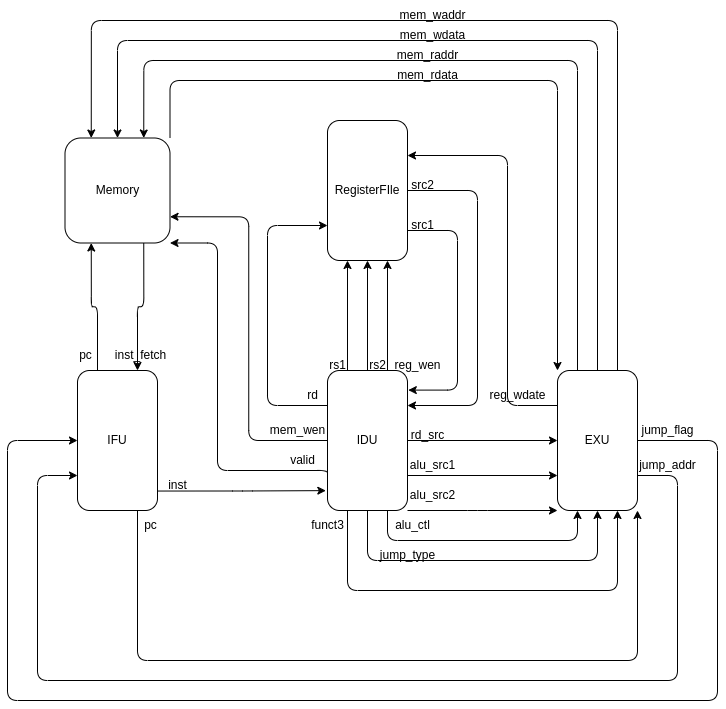

The diagram above was exported from draw.io. Its source (the exported page's mxGraphModel, read from the mxfile embedded in the PNG):
<mxGraphModel dx="975" dy="632" grid="1" gridSize="10" guides="1" tooltips="1" connect="1" arrows="1" fold="1" page="1" pageScale="1" pageWidth="1169" pageHeight="827" math="0" shadow="0">
  <root>
    <mxCell id="0" />
    <mxCell id="1" parent="0" />
    <mxCell id="2" style="edgeStyle=orthogonalEdgeStyle;html=1;entryX=1.01;entryY=0.14;entryDx=0;entryDy=0;entryPerimeter=0;" edge="1" parent="1" target="13">
      <mxGeometry relative="1" as="geometry">
        <mxPoint x="620" y="290" as="sourcePoint" />
        <Array as="points">
          <mxPoint x="670" y="290" />
          <mxPoint x="670" y="450" />
        </Array>
      </mxGeometry>
    </mxCell>
    <mxCell id="3" style="edgeStyle=orthogonalEdgeStyle;html=1;exitX=1;exitY=0.5;exitDx=0;exitDy=0;entryX=1;entryY=0.25;entryDx=0;entryDy=0;" edge="1" parent="1" source="4" target="13">
      <mxGeometry relative="1" as="geometry">
        <Array as="points">
          <mxPoint x="690" y="250" />
          <mxPoint x="690" y="465" />
        </Array>
      </mxGeometry>
    </mxCell>
    <mxCell id="4" value="RegisterFIle" style="rounded=1;whiteSpace=wrap;html=1;" vertex="1" parent="1">
      <mxGeometry x="540" y="180" width="80" height="140" as="geometry" />
    </mxCell>
    <mxCell id="5" style="edgeStyle=orthogonalEdgeStyle;html=1;exitX=0.25;exitY=0;exitDx=0;exitDy=0;entryX=0.25;entryY=1;entryDx=0;entryDy=0;" edge="1" parent="1" source="13" target="4">
      <mxGeometry relative="1" as="geometry" />
    </mxCell>
    <mxCell id="6" style="edgeStyle=orthogonalEdgeStyle;rounded=1;html=1;exitX=1;exitY=0.75;exitDx=0;exitDy=0;entryX=0;entryY=0.75;entryDx=0;entryDy=0;startArrow=none;startFill=0;elbow=vertical;" edge="1" parent="1" source="13" target="21">
      <mxGeometry relative="1" as="geometry" />
    </mxCell>
    <mxCell id="7" style="edgeStyle=orthogonalEdgeStyle;rounded=1;html=1;exitX=0;exitY=0.25;exitDx=0;exitDy=0;entryX=0;entryY=0.75;entryDx=0;entryDy=0;startArrow=none;startFill=0;elbow=vertical;" edge="1" parent="1" source="13" target="4">
      <mxGeometry relative="1" as="geometry">
        <Array as="points">
          <mxPoint x="480" y="465" />
          <mxPoint x="480" y="285" />
        </Array>
      </mxGeometry>
    </mxCell>
    <mxCell id="8" style="edgeStyle=none;hachureGap=4;html=1;exitX=0.75;exitY=0;exitDx=0;exitDy=0;entryX=0.75;entryY=1;entryDx=0;entryDy=0;fontFamily=Architects Daughter;fontSource=https%3A%2F%2Ffonts.googleapis.com%2Fcss%3Ffamily%3DArchitects%2BDaughter;fontSize=16;" edge="1" parent="1" source="13" target="4">
      <mxGeometry relative="1" as="geometry" />
    </mxCell>
    <mxCell id="9" style="edgeStyle=none;html=1;exitX=0.5;exitY=0;exitDx=0;exitDy=0;entryX=0.5;entryY=1;entryDx=0;entryDy=0;" edge="1" parent="1" source="13" target="4">
      <mxGeometry relative="1" as="geometry" />
    </mxCell>
    <mxCell id="10" style="edgeStyle=orthogonalEdgeStyle;html=1;exitX=1;exitY=1;exitDx=0;exitDy=0;entryX=0;entryY=1;entryDx=0;entryDy=0;" edge="1" parent="1" source="13" target="21">
      <mxGeometry relative="1" as="geometry">
        <Array as="points">
          <mxPoint x="690" y="570" />
          <mxPoint x="690" y="570" />
        </Array>
      </mxGeometry>
    </mxCell>
    <mxCell id="11" style="edgeStyle=orthogonalEdgeStyle;html=1;exitX=0.75;exitY=1;exitDx=0;exitDy=0;entryX=0.25;entryY=1;entryDx=0;entryDy=0;" edge="1" parent="1" source="13" target="21">
      <mxGeometry relative="1" as="geometry">
        <Array as="points">
          <mxPoint x="600" y="600" />
          <mxPoint x="790" y="600" />
        </Array>
      </mxGeometry>
    </mxCell>
    <mxCell id="12" style="edgeStyle=orthogonalEdgeStyle;html=1;exitX=0.5;exitY=1;exitDx=0;exitDy=0;entryX=0.5;entryY=1;entryDx=0;entryDy=0;" edge="1" parent="1" source="13" target="21">
      <mxGeometry relative="1" as="geometry">
        <Array as="points">
          <mxPoint x="580" y="620" />
          <mxPoint x="810" y="620" />
        </Array>
      </mxGeometry>
    </mxCell>
    <mxCell id="42" style="edgeStyle=orthogonalEdgeStyle;html=1;exitX=0.25;exitY=1;exitDx=0;exitDy=0;entryX=0.75;entryY=1;entryDx=0;entryDy=0;" edge="1" parent="1" source="13" target="21">
      <mxGeometry relative="1" as="geometry">
        <Array as="points">
          <mxPoint x="560" y="650" />
          <mxPoint x="830" y="650" />
        </Array>
      </mxGeometry>
    </mxCell>
    <mxCell id="44" style="edgeStyle=orthogonalEdgeStyle;html=1;exitX=0;exitY=0.5;exitDx=0;exitDy=0;entryX=1;entryY=0.75;entryDx=0;entryDy=0;" edge="1" parent="1" source="13" target="23">
      <mxGeometry relative="1" as="geometry" />
    </mxCell>
    <mxCell id="45" style="edgeStyle=orthogonalEdgeStyle;html=1;exitX=0;exitY=0.75;exitDx=0;exitDy=0;entryX=1;entryY=1;entryDx=0;entryDy=0;" edge="1" parent="1" source="13" target="23">
      <mxGeometry relative="1" as="geometry">
        <Array as="points">
          <mxPoint x="540" y="530" />
          <mxPoint x="430" y="530" />
          <mxPoint x="430" y="303" />
        </Array>
      </mxGeometry>
    </mxCell>
    <mxCell id="57" style="edgeStyle=orthogonalEdgeStyle;html=1;exitX=1;exitY=0.5;exitDx=0;exitDy=0;entryX=0;entryY=0.5;entryDx=0;entryDy=0;" edge="1" parent="1" source="13" target="21">
      <mxGeometry relative="1" as="geometry" />
    </mxCell>
    <mxCell id="13" value="IDU" style="rounded=1;whiteSpace=wrap;html=1;" vertex="1" parent="1">
      <mxGeometry x="540" y="430" width="80" height="140" as="geometry" />
    </mxCell>
    <mxCell id="14" style="edgeStyle=orthogonalEdgeStyle;html=1;exitX=0.25;exitY=0;exitDx=0;exitDy=0;entryX=0.25;entryY=1;entryDx=0;entryDy=0;" edge="1" parent="1" source="17" target="23">
      <mxGeometry relative="1" as="geometry" />
    </mxCell>
    <mxCell id="15" style="edgeStyle=orthogonalEdgeStyle;html=1;exitX=1.005;exitY=0.861;exitDx=0;exitDy=0;entryX=-0.021;entryY=0.858;entryDx=0;entryDy=0;exitPerimeter=0;entryPerimeter=0;" edge="1" parent="1" source="17" target="13">
      <mxGeometry relative="1" as="geometry" />
    </mxCell>
    <mxCell id="16" style="edgeStyle=orthogonalEdgeStyle;html=1;exitX=0.75;exitY=1;exitDx=0;exitDy=0;entryX=1;entryY=1;entryDx=0;entryDy=0;" edge="1" parent="1" source="17" target="21">
      <mxGeometry relative="1" as="geometry">
        <Array as="points">
          <mxPoint x="350" y="720" />
          <mxPoint x="850" y="720" />
        </Array>
      </mxGeometry>
    </mxCell>
    <mxCell id="17" value="IFU" style="rounded=1;whiteSpace=wrap;html=1;" vertex="1" parent="1">
      <mxGeometry x="290" y="430" width="80" height="140" as="geometry" />
    </mxCell>
    <mxCell id="18" style="edgeStyle=orthogonalEdgeStyle;html=1;exitX=0;exitY=0.25;exitDx=0;exitDy=0;entryX=1;entryY=0.25;entryDx=0;entryDy=0;" edge="1" parent="1" source="21" target="4">
      <mxGeometry relative="1" as="geometry">
        <Array as="points">
          <mxPoint x="720" y="465" />
          <mxPoint x="720" y="215" />
        </Array>
      </mxGeometry>
    </mxCell>
    <mxCell id="19" style="edgeStyle=orthogonalEdgeStyle;html=1;exitX=1;exitY=0.75;exitDx=0;exitDy=0;entryX=0;entryY=0.75;entryDx=0;entryDy=0;" edge="1" parent="1" source="21" target="17">
      <mxGeometry relative="1" as="geometry">
        <Array as="points">
          <mxPoint x="890" y="535" />
          <mxPoint x="890" y="740" />
          <mxPoint x="250" y="740" />
          <mxPoint x="250" y="535" />
        </Array>
      </mxGeometry>
    </mxCell>
    <mxCell id="20" style="edgeStyle=orthogonalEdgeStyle;html=1;exitX=1;exitY=0.5;exitDx=0;exitDy=0;entryX=0;entryY=0.5;entryDx=0;entryDy=0;" edge="1" parent="1" source="21" target="17">
      <mxGeometry relative="1" as="geometry">
        <Array as="points">
          <mxPoint x="930" y="500" />
          <mxPoint x="930" y="760" />
          <mxPoint x="220" y="760" />
          <mxPoint x="220" y="500" />
        </Array>
      </mxGeometry>
    </mxCell>
    <mxCell id="51" style="edgeStyle=orthogonalEdgeStyle;html=1;exitX=0.25;exitY=0;exitDx=0;exitDy=0;entryX=0.75;entryY=0;entryDx=0;entryDy=0;" edge="1" parent="1" source="21" target="23">
      <mxGeometry relative="1" as="geometry">
        <Array as="points">
          <mxPoint x="790" y="120" />
          <mxPoint x="356" y="120" />
        </Array>
      </mxGeometry>
    </mxCell>
    <mxCell id="53" style="edgeStyle=orthogonalEdgeStyle;html=1;exitX=0.5;exitY=0;exitDx=0;exitDy=0;entryX=0.5;entryY=0;entryDx=0;entryDy=0;" edge="1" parent="1" source="21" target="23">
      <mxGeometry relative="1" as="geometry">
        <Array as="points">
          <mxPoint x="810" y="100" />
          <mxPoint x="330" y="100" />
        </Array>
      </mxGeometry>
    </mxCell>
    <mxCell id="55" style="edgeStyle=orthogonalEdgeStyle;html=1;exitX=0.75;exitY=0;exitDx=0;exitDy=0;entryX=0.25;entryY=0;entryDx=0;entryDy=0;" edge="1" parent="1" source="21" target="23">
      <mxGeometry relative="1" as="geometry">
        <Array as="points">
          <mxPoint x="830" y="80" />
          <mxPoint x="304" y="80" />
        </Array>
      </mxGeometry>
    </mxCell>
    <mxCell id="21" value="EXU" style="rounded=1;whiteSpace=wrap;html=1;" vertex="1" parent="1">
      <mxGeometry x="770" y="430" width="80" height="140" as="geometry" />
    </mxCell>
    <mxCell id="22" style="edgeStyle=orthogonalEdgeStyle;html=1;exitX=0.75;exitY=1;exitDx=0;exitDy=0;entryX=0.75;entryY=0;entryDx=0;entryDy=0;" edge="1" parent="1" source="23" target="17">
      <mxGeometry relative="1" as="geometry" />
    </mxCell>
    <mxCell id="48" style="edgeStyle=orthogonalEdgeStyle;html=1;exitX=1;exitY=0;exitDx=0;exitDy=0;entryX=0;entryY=0;entryDx=0;entryDy=0;" edge="1" parent="1" source="23" target="21">
      <mxGeometry relative="1" as="geometry">
        <Array as="points">
          <mxPoint x="383" y="140" />
          <mxPoint x="770" y="140" />
        </Array>
      </mxGeometry>
    </mxCell>
    <mxCell id="23" value="Memory" style="whiteSpace=wrap;html=1;aspect=fixed;rounded=1;" vertex="1" parent="1">
      <mxGeometry x="277.5" y="197.5" width="105" height="105" as="geometry" />
    </mxCell>
    <mxCell id="24" value="pc" style="text;html=1;align=center;verticalAlign=middle;resizable=0;points=[];autosize=1;rounded=1;" vertex="1" parent="1">
      <mxGeometry x="277.5" y="400" width="40" height="30" as="geometry" />
    </mxCell>
    <mxCell id="25" value="inst_fetch" style="text;html=1;align=center;verticalAlign=middle;resizable=0;points=[];autosize=1;rounded=1;" vertex="1" parent="1">
      <mxGeometry x="317.5" y="400" width="70" height="30" as="geometry" />
    </mxCell>
    <mxCell id="26" value="inst" style="text;html=1;align=center;verticalAlign=middle;resizable=0;points=[];autosize=1;rounded=1;arcSize=7;rotation=0;" vertex="1" parent="1">
      <mxGeometry x="370" y="530" width="40" height="30" as="geometry" />
    </mxCell>
    <mxCell id="27" value="rs1" style="text;html=1;align=center;verticalAlign=middle;resizable=0;points=[];autosize=1;rounded=1;" vertex="1" parent="1">
      <mxGeometry x="530" y="410" width="40" height="30" as="geometry" />
    </mxCell>
    <mxCell id="28" value="src1" style="text;html=1;align=center;verticalAlign=middle;resizable=0;points=[];autosize=1;rounded=1;" vertex="1" parent="1">
      <mxGeometry x="610" y="270" width="50" height="30" as="geometry" />
    </mxCell>
    <mxCell id="29" value="reg_wen" style="text;html=1;align=center;verticalAlign=middle;resizable=0;points=[];autosize=1;rounded=1;" vertex="1" parent="1">
      <mxGeometry x="595" y="410" width="70" height="30" as="geometry" />
    </mxCell>
    <mxCell id="30" value="alu_src1" style="text;html=1;align=center;verticalAlign=middle;resizable=0;points=[];autosize=1;rounded=1;" vertex="1" parent="1">
      <mxGeometry x="610" y="510" width="70" height="30" as="geometry" />
    </mxCell>
    <mxCell id="31" value="reg_wdate" style="text;html=1;align=center;verticalAlign=middle;resizable=0;points=[];autosize=1;rounded=1;" vertex="1" parent="1">
      <mxGeometry x="690" y="440" width="80" height="30" as="geometry" />
    </mxCell>
    <mxCell id="32" value="rd" style="text;html=1;align=center;verticalAlign=middle;resizable=0;points=[];autosize=1;rounded=1;" vertex="1" parent="1">
      <mxGeometry x="510" y="440" width="30" height="30" as="geometry" />
    </mxCell>
    <mxCell id="33" value="rs2" style="text;html=1;align=center;verticalAlign=middle;resizable=0;points=[];autosize=1;strokeColor=none;fillColor=none;" vertex="1" parent="1">
      <mxGeometry x="570" y="410" width="40" height="30" as="geometry" />
    </mxCell>
    <mxCell id="34" value="src2" style="text;html=1;align=center;verticalAlign=middle;resizable=0;points=[];autosize=1;strokeColor=none;fillColor=none;" vertex="1" parent="1">
      <mxGeometry x="610" y="230" width="50" height="30" as="geometry" />
    </mxCell>
    <mxCell id="35" value="pc" style="text;html=1;align=center;verticalAlign=middle;resizable=0;points=[];autosize=1;strokeColor=none;fillColor=none;" vertex="1" parent="1">
      <mxGeometry x="342.5" y="570" width="40" height="30" as="geometry" />
    </mxCell>
    <mxCell id="36" value="alu_src2" style="text;html=1;align=center;verticalAlign=middle;resizable=0;points=[];autosize=1;strokeColor=none;fillColor=none;" vertex="1" parent="1">
      <mxGeometry x="610" y="540" width="70" height="30" as="geometry" />
    </mxCell>
    <mxCell id="37" value="alu_ctl" style="text;html=1;align=center;verticalAlign=middle;resizable=0;points=[];autosize=1;strokeColor=none;fillColor=none;" vertex="1" parent="1">
      <mxGeometry x="595" y="570" width="60" height="30" as="geometry" />
    </mxCell>
    <mxCell id="38" value="jump_flag" style="text;html=1;align=center;verticalAlign=middle;resizable=0;points=[];autosize=1;strokeColor=none;fillColor=none;" vertex="1" parent="1">
      <mxGeometry x="840" y="475" width="80" height="30" as="geometry" />
    </mxCell>
    <mxCell id="39" value="jump_addr" style="text;html=1;align=center;verticalAlign=middle;resizable=0;points=[];autosize=1;strokeColor=none;fillColor=none;" vertex="1" parent="1">
      <mxGeometry x="840" y="510" width="80" height="30" as="geometry" />
    </mxCell>
    <mxCell id="40" value="jump_type" style="text;html=1;align=center;verticalAlign=middle;resizable=0;points=[];autosize=1;strokeColor=none;fillColor=none;" vertex="1" parent="1">
      <mxGeometry x="580" y="600" width="80" height="30" as="geometry" />
    </mxCell>
    <mxCell id="43" value="funct3" style="text;html=1;align=center;verticalAlign=middle;resizable=0;points=[];autosize=1;strokeColor=none;fillColor=none;" vertex="1" parent="1">
      <mxGeometry x="510" y="570" width="60" height="30" as="geometry" />
    </mxCell>
    <mxCell id="46" value="mem_wen" style="text;html=1;align=center;verticalAlign=middle;resizable=0;points=[];autosize=1;strokeColor=none;fillColor=none;" vertex="1" parent="1">
      <mxGeometry x="470" y="475" width="80" height="30" as="geometry" />
    </mxCell>
    <mxCell id="47" value="valid" style="text;html=1;align=center;verticalAlign=middle;resizable=0;points=[];autosize=1;strokeColor=none;fillColor=none;" vertex="1" parent="1">
      <mxGeometry x="490" y="505" width="50" height="30" as="geometry" />
    </mxCell>
    <mxCell id="49" value="mem_rdata" style="text;html=1;align=center;verticalAlign=middle;resizable=0;points=[];autosize=1;strokeColor=none;fillColor=none;" vertex="1" parent="1">
      <mxGeometry x="600" y="120" width="80" height="30" as="geometry" />
    </mxCell>
    <mxCell id="52" value="mem_raddr" style="text;html=1;align=center;verticalAlign=middle;resizable=0;points=[];autosize=1;strokeColor=none;fillColor=none;" vertex="1" parent="1">
      <mxGeometry x="600" y="100" width="80" height="30" as="geometry" />
    </mxCell>
    <mxCell id="54" value="mem_wdata" style="text;html=1;align=center;verticalAlign=middle;resizable=0;points=[];autosize=1;strokeColor=none;fillColor=none;" vertex="1" parent="1">
      <mxGeometry x="600" y="80" width="90" height="30" as="geometry" />
    </mxCell>
    <mxCell id="56" value="mem_waddr" style="text;html=1;align=center;verticalAlign=middle;resizable=0;points=[];autosize=1;strokeColor=none;fillColor=none;" vertex="1" parent="1">
      <mxGeometry x="600" y="60" width="90" height="30" as="geometry" />
    </mxCell>
    <mxCell id="58" value="rd_src" style="text;html=1;align=center;verticalAlign=middle;resizable=0;points=[];autosize=1;strokeColor=none;fillColor=none;" vertex="1" parent="1">
      <mxGeometry x="610" y="480" width="60" height="30" as="geometry" />
    </mxCell>
  </root>
</mxGraphModel>